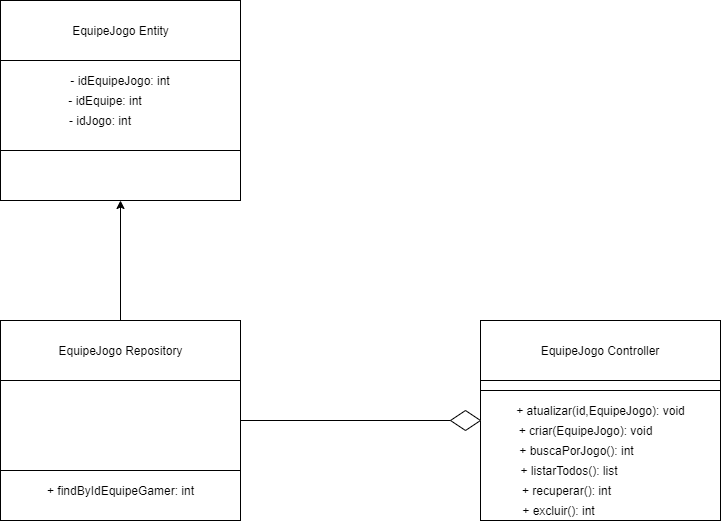

The diagram above was exported from draw.io. Its source (the exported page's mxGraphModel, read from the mxfile embedded in the PNG):
<mxGraphModel dx="1038" dy="548" grid="1" gridSize="10" guides="1" tooltips="1" connect="1" arrows="1" fold="1" page="1" pageScale="1" pageWidth="827" pageHeight="1169" math="0" shadow="0">
  <root>
    <mxCell id="0" />
    <mxCell id="1" parent="0" />
    <mxCell id="y9ZWICdwnrm0gwXfJa2X-1" value="" style="rounded=0;whiteSpace=wrap;html=1;" vertex="1" parent="1">
      <mxGeometry x="120" y="120" width="240" height="200" as="geometry" />
    </mxCell>
    <mxCell id="y9ZWICdwnrm0gwXfJa2X-2" value="" style="rounded=0;whiteSpace=wrap;html=1;" vertex="1" parent="1">
      <mxGeometry x="120" y="120" width="240" height="60" as="geometry" />
    </mxCell>
    <mxCell id="y9ZWICdwnrm0gwXfJa2X-3" value="EquipeJogo Entity" style="text;html=1;strokeColor=none;fillColor=none;align=center;verticalAlign=middle;whiteSpace=wrap;rounded=0;" vertex="1" parent="1">
      <mxGeometry x="186.5" y="140" width="107" height="20" as="geometry" />
    </mxCell>
    <mxCell id="y9ZWICdwnrm0gwXfJa2X-4" value="" style="rounded=0;whiteSpace=wrap;html=1;" vertex="1" parent="1">
      <mxGeometry x="120" y="270" width="240" height="50" as="geometry" />
    </mxCell>
    <mxCell id="y9ZWICdwnrm0gwXfJa2X-5" value="- idEquipeJogo: int" style="text;html=1;strokeColor=none;fillColor=none;align=center;verticalAlign=middle;whiteSpace=wrap;rounded=0;" vertex="1" parent="1">
      <mxGeometry x="185" y="190" width="110" height="20" as="geometry" />
    </mxCell>
    <mxCell id="y9ZWICdwnrm0gwXfJa2X-6" value="- idEquipe: int" style="text;html=1;strokeColor=none;fillColor=none;align=center;verticalAlign=middle;whiteSpace=wrap;rounded=0;" vertex="1" parent="1">
      <mxGeometry x="185" y="210" width="80" height="20" as="geometry" />
    </mxCell>
    <mxCell id="y9ZWICdwnrm0gwXfJa2X-7" value="- idJogo: int" style="text;html=1;strokeColor=none;fillColor=none;align=center;verticalAlign=middle;whiteSpace=wrap;rounded=0;" vertex="1" parent="1">
      <mxGeometry x="185" y="230" width="70" height="20" as="geometry" />
    </mxCell>
    <mxCell id="y9ZWICdwnrm0gwXfJa2X-8" value="" style="rounded=0;whiteSpace=wrap;html=1;" vertex="1" parent="1">
      <mxGeometry x="120" y="440" width="240" height="200" as="geometry" />
    </mxCell>
    <mxCell id="y9ZWICdwnrm0gwXfJa2X-33" style="edgeStyle=orthogonalEdgeStyle;rounded=0;orthogonalLoop=1;jettySize=auto;html=1;exitX=0.5;exitY=0;exitDx=0;exitDy=0;entryX=0.5;entryY=1;entryDx=0;entryDy=0;" edge="1" parent="1" source="y9ZWICdwnrm0gwXfJa2X-9" target="y9ZWICdwnrm0gwXfJa2X-4">
      <mxGeometry relative="1" as="geometry" />
    </mxCell>
    <mxCell id="y9ZWICdwnrm0gwXfJa2X-9" value="" style="rounded=0;whiteSpace=wrap;html=1;" vertex="1" parent="1">
      <mxGeometry x="120" y="440" width="240" height="60" as="geometry" />
    </mxCell>
    <mxCell id="y9ZWICdwnrm0gwXfJa2X-10" value="EquipeJogo Repository" style="text;html=1;strokeColor=none;fillColor=none;align=center;verticalAlign=middle;whiteSpace=wrap;rounded=0;" vertex="1" parent="1">
      <mxGeometry x="176.5" y="460" width="127" height="20" as="geometry" />
    </mxCell>
    <mxCell id="y9ZWICdwnrm0gwXfJa2X-11" value="" style="rounded=0;whiteSpace=wrap;html=1;" vertex="1" parent="1">
      <mxGeometry x="120" y="590" width="240" height="50" as="geometry" />
    </mxCell>
    <mxCell id="y9ZWICdwnrm0gwXfJa2X-12" value="+ findByIdEquipeGamer: int" style="text;html=1;strokeColor=none;fillColor=none;align=center;verticalAlign=middle;whiteSpace=wrap;rounded=0;" vertex="1" parent="1">
      <mxGeometry x="162.5" y="600" width="155" height="20" as="geometry" />
    </mxCell>
    <mxCell id="y9ZWICdwnrm0gwXfJa2X-17" value="" style="rounded=0;whiteSpace=wrap;html=1;" vertex="1" parent="1">
      <mxGeometry x="600" y="440" width="240" height="200" as="geometry" />
    </mxCell>
    <mxCell id="y9ZWICdwnrm0gwXfJa2X-18" value="" style="rounded=0;whiteSpace=wrap;html=1;" vertex="1" parent="1">
      <mxGeometry x="600" y="440" width="240" height="60" as="geometry" />
    </mxCell>
    <mxCell id="y9ZWICdwnrm0gwXfJa2X-19" value="EquipeJogo Controller" style="text;html=1;strokeColor=none;fillColor=none;align=center;verticalAlign=middle;whiteSpace=wrap;rounded=0;" vertex="1" parent="1">
      <mxGeometry x="658.25" y="460" width="123.5" height="20" as="geometry" />
    </mxCell>
    <mxCell id="y9ZWICdwnrm0gwXfJa2X-20" value="" style="rounded=0;whiteSpace=wrap;html=1;" vertex="1" parent="1">
      <mxGeometry x="600" y="510" width="240" height="130" as="geometry" />
    </mxCell>
    <mxCell id="y9ZWICdwnrm0gwXfJa2X-21" value="+ listarTodos(): list" style="text;html=1;strokeColor=none;fillColor=none;align=center;verticalAlign=middle;whiteSpace=wrap;rounded=0;" vertex="1" parent="1">
      <mxGeometry x="634.37" y="580" width="110" height="20" as="geometry" />
    </mxCell>
    <mxCell id="y9ZWICdwnrm0gwXfJa2X-22" value="+ recuperar(): int" style="text;html=1;strokeColor=none;fillColor=none;align=center;verticalAlign=middle;whiteSpace=wrap;rounded=0;" vertex="1" parent="1">
      <mxGeometry x="639.37" y="600" width="95" height="20" as="geometry" />
    </mxCell>
    <mxCell id="y9ZWICdwnrm0gwXfJa2X-23" value="+ buscaPorJogo(): int" style="text;html=1;strokeColor=none;fillColor=none;align=center;verticalAlign=middle;whiteSpace=wrap;rounded=0;" vertex="1" parent="1">
      <mxGeometry x="634.37" y="560" width="125" height="20" as="geometry" />
    </mxCell>
    <mxCell id="y9ZWICdwnrm0gwXfJa2X-24" value="+ criar(EquipeJogo): void" style="text;html=1;strokeColor=none;fillColor=none;align=center;verticalAlign=middle;whiteSpace=wrap;rounded=0;" vertex="1" parent="1">
      <mxGeometry x="633.12" y="540" width="145" height="20" as="geometry" />
    </mxCell>
    <mxCell id="y9ZWICdwnrm0gwXfJa2X-25" value="+ atualizar(id,EquipeJogo): void" style="text;html=1;strokeColor=none;fillColor=none;align=center;verticalAlign=middle;whiteSpace=wrap;rounded=0;" vertex="1" parent="1">
      <mxGeometry x="634.37" y="520" width="172.5" height="20" as="geometry" />
    </mxCell>
    <mxCell id="y9ZWICdwnrm0gwXfJa2X-26" value="+ excluir(): int" style="text;html=1;strokeColor=none;fillColor=none;align=center;verticalAlign=middle;whiteSpace=wrap;rounded=0;" vertex="1" parent="1">
      <mxGeometry x="641.37" y="620" width="75" height="20" as="geometry" />
    </mxCell>
    <mxCell id="y9ZWICdwnrm0gwXfJa2X-32" value="" style="rhombus;whiteSpace=wrap;html=1;" vertex="1" parent="1">
      <mxGeometry x="570" y="530" width="30" height="20" as="geometry" />
    </mxCell>
    <mxCell id="y9ZWICdwnrm0gwXfJa2X-35" value="" style="endArrow=none;html=1;entryX=0;entryY=0.5;entryDx=0;entryDy=0;" edge="1" parent="1" target="y9ZWICdwnrm0gwXfJa2X-32">
      <mxGeometry width="50" height="50" relative="1" as="geometry">
        <mxPoint x="360" y="540" as="sourcePoint" />
        <mxPoint x="410" y="490" as="targetPoint" />
      </mxGeometry>
    </mxCell>
  </root>
</mxGraphModel>